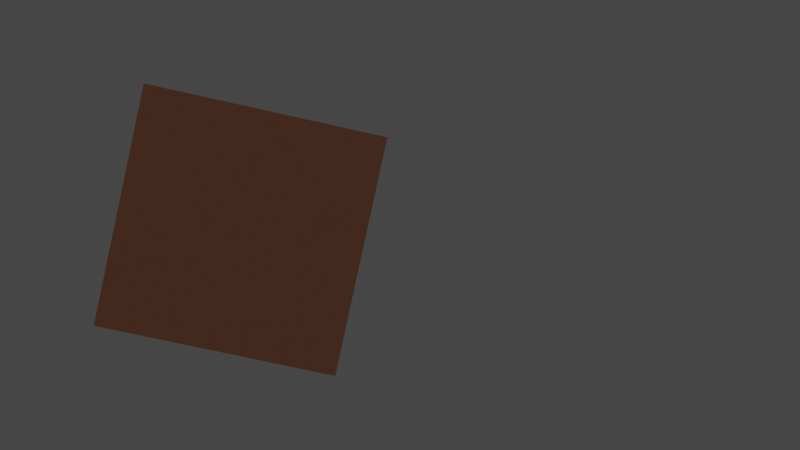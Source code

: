 # Source: scene.blend  (saved by Blender 2.93.20; exported with 4.5.12 LTS)
import bpy
from mathutils import Matrix  # noqa: F401  (used for matrix-valued properties, if any)

bpy.ops.wm.read_factory_settings(use_empty=True)
scene = bpy.context.scene
scene.name = 'Scene'

# ---- collections
col_collection = bpy.data.collections.new('Collection'); scene.collection.children.link(col_collection)

# ---- materials (node trees are filled in below, after node groups)
mat_brick = bpy.data.materials.new('BRICK')
mat_brick.use_transparent_shadow = False

# ---- material node trees
mat_brick.use_nodes = True; mat_brick.node_tree.nodes.clear()
_N = mat_brick.node_tree.nodes; _L = mat_brick.node_tree.links
n0 = _N.new('ShaderNodeBsdfPrincipled'); n0.name = 'Principled BSDF'; n0.location = (10, 300)
n0.distribution = 'GGX'
n0.subsurface_method = 'BURLEY'
n0.inputs[0].default_value = (0.8, 0.3256, 0.183, 1.0)
n0.inputs[3].default_value = 1.45
n0.inputs[27].default_value = (0.0, 0.0, 0.0, 1.0)
n0.inputs[28].default_value = 1.0
n1 = _N.new('ShaderNodeOutputMaterial'); n1.name = 'Material Output'; n1.location = (300, 300)
_L.new(n0.outputs[0], n1.inputs[0])
n1.is_active_output = True

# ---- world
world_world = bpy.data.worlds.new('World'); scene.world = world_world
world_world.use_nodes = True; world_world.node_tree.nodes.clear()
_N = world_world.node_tree.nodes; _L = world_world.node_tree.links
n0 = _N.new('ShaderNodeOutputWorld'); n0.name = 'World Output'; n0.location = (300, 300)
n1 = _N.new('ShaderNodeBackground'); n1.name = 'Background'; n1.location = (10, 300)
n1.inputs[0].default_value = (0.05088, 0.05088, 0.05088, 1.0)
_L.new(n1.outputs[0], n0.inputs[0])
n0.is_active_output = True
world_world.color = (0.05088, 0.05088, 0.05088)
world_world.use_sun_shadow = False
world_world.sun_shadow_jitter_overblur = 0.0

# ---- cameras
cam_camera = bpy.data.cameras.new('Camera')
cam_camera.clip_end = 100.0
cam_camera.lens = 26.0
cam_camera.ortho_scale = 7.314
cam_camera_001 = bpy.data.cameras.new('Camera.001')
cam_camera_001.clip_end = 100.0
cam_camera_001.ortho_scale = 7.314

# ---- lights
light_light = bpy.data.lights.new('Light', 'SUN')
light_light.transmission_factor = 0.0
light_light.angle = 0.1993
light_light.energy = 0.33
light_light.shadow_soft_size = 0.1
light_light.shadow_cascade_max_distance = 1000.0

# ---- meshes
me_cube = bpy.data.meshes.new('Cube')
me_cube.from_pydata([(-1.318, -1.085, -0.2913), (-0.78, -0.3767, 1.5), (-1.138, 0.748, -1.071), (-0.5995, 1.456, 0.7207), (0.5995, -1.456, -0.7207), (1.138, -0.748, 1.071), (0.78, 0.3767, -1.5), (1.318, 1.085, 0.2913)], [], [(0, 1, 3, 2), (2, 3, 7, 6), (6, 7, 5, 4), (4, 5, 1, 0), (2, 6, 4, 0), (7, 3, 1, 5)])
_uv = me_cube.uv_layers.new(name='UVMap')
_uv.uv.foreach_set('vector', [0.375, 0.0, 0.625, 0.0, 0.625, 0.25, 0.375, 0.25, 0.375, 0.25, 0.625, 0.25, 0.625, 0.5, 0.375, 0.5, 0.375, 0.5, 0.625, 0.5, 0.625, 0.75, 0.375, 0.75, 0.375, 0.75, 0.625, 0.75, 0.625, 1.0, 0.375, 1.0, 0.125, 0.5, 0.375, 0.5, 0.375, 0.75, 0.125, 0.75, 0.625, 0.5, 0.875, 0.5, 0.875, 0.75, 0.625, 0.75])
me_cube.materials.append(mat_brick)
me_cube.use_remesh_fix_poles = True
me_cube.use_remesh_preserve_attributes = False
me_cube.update()

# ---- objects
ob_light = bpy.data.objects.new('Light', light_light)
ob_view1 = bpy.data.objects.new('View1', cam_camera)
ob_cube = bpy.data.objects.new('Cube', me_cube)
ob_view1_001 = bpy.data.objects.new('View1.001', cam_camera_001)
ob_anno = bpy.data.objects.new('anno', None)
ob_anno_001 = bpy.data.objects.new('anno.001', None)

# ---- transforms, parenting, visibility, modifiers, constraints
ob_light.location = (4.076, 1.005, 5.904)
ob_light.rotation_euler = (0.6503, 0.05522, 1.866)
ob_light.lock_rotations_4d = False
ob_light.empty_display_type = 'ARROWS'
ob_light.color = (0.0, 0.0, 0.0, 0.0)
ob_light.lineart.crease_threshold = 0.0
ob_view1.location = (7.359, -6.926, 4.958)
ob_view1.rotation_euler = (1.109, 0.0, 0.8149)
ob_view1.lock_rotations_4d = False
ob_view1.empty_display_type = 'ARROWS'
ob_view1.color = (0.0, 0.0, 0.0, 0.0)
ob_view1.display_type = 'WIRE'
ob_view1.lineart.crease_threshold = 0.0
ob_cube.location = (0.0, 0.0, 0.0)
ob_view1_001.location = (0.01502, -9.064, 4.452)
ob_view1_001.rotation_euler = (1.109, -0.0, -0.1464)
ob_view1_001.lock_rotations_4d = False
ob_view1_001.empty_display_type = 'ARROWS'
ob_view1_001.color = (0.0, 0.0, 0.0, 0.0)
ob_view1_001.display_type = 'WIRE'
ob_view1_001.lineart.crease_threshold = 0.0
ob_anno.parent = ob_view1_001
ob_anno.matrix_parent_inverse = Matrix(((0.9893, -0.1459, 0.0, -1.337), (0.06496, 0.4405, 0.8954, 0.005329), (-0.1306, -0.8858, 0.4453, -10.01), (0.0, -0.0, -0.0, 1.0)))
ob_anno.location = (4.138, 3.117, -1.756)
ob_anno_001.parent = ob_view1
ob_anno_001.matrix_parent_inverse = Matrix(((0.6859, 0.7277, 1.49e-08, -0.007882), (-0.324, 0.3054, 0.8954, 0.06001), (0.6516, -0.6142, 0.4453, -11.26), (-0.0, 0.0, -0.0, 1.0)))
ob_anno_001.location = (-3.432, -3.041, 0.8266)

# ---- collection membership
col_collection.objects.link(ob_light)
col_collection.objects.link(ob_view1)
col_collection.objects.link(ob_cube)
col_collection.objects.link(ob_view1_001)
col_collection.objects.link(ob_anno)
col_collection.objects.link(ob_anno_001)

# ---- scene / render settings (as saved in the file)
scene.camera = ob_view1_001
scene.frame_start = 1; scene.frame_end = 250; scene.frame_set(1)
scene.render.engine = 'BLENDER_EEVEE_NEXT'
scene.cycles.use_denoising = False
scene.cycles.samples = 128
scene.cycles.sampling_pattern = 'TABULATED_SOBOL'
scene.cycles.use_adaptive_sampling = False
scene.cycles.use_light_tree = False
scene.view_settings.view_transform = 'Filmic'
bpy.context.view_layer.update()
